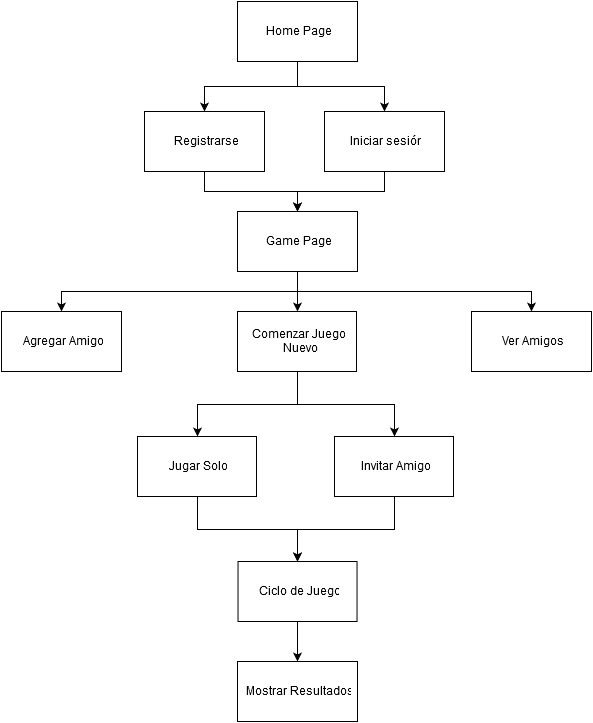

The diagram above was exported from draw.io. Its source (the exported page's mxGraphModel, read from the mxfile embedded in the PNG):
<mxGraphModel dx="1050" dy="594" grid="1" gridSize="10" guides="1" tooltips="1" connect="1" arrows="1" fold="1" page="1" pageScale="1" pageWidth="826" pageHeight="1169" background="#ffffff" math="0" shadow="0">
  <root>
    <mxCell id="0" />
    <mxCell id="1" parent="0" />
    <mxCell id="18430b12d6ed37a0-1" value="Home Page&lt;br&gt;" style="whiteSpace=wrap;html=1;" vertex="1" parent="1">
      <mxGeometry x="353" y="60" width="120" height="60" as="geometry" />
    </mxCell>
    <mxCell id="18430b12d6ed37a0-2" value="Registrarse&lt;br&gt;" style="whiteSpace=wrap;html=1;" vertex="1" parent="1">
      <mxGeometry x="260" y="170" width="120" height="60" as="geometry" />
    </mxCell>
    <mxCell id="18430b12d6ed37a0-3" value="Comenzar Juego&lt;br&gt;&amp;nbsp;Nuevo&lt;br&gt;" style="whiteSpace=wrap;html=1;" vertex="1" parent="1">
      <mxGeometry x="353" y="370" width="119" height="60" as="geometry" />
    </mxCell>
    <mxCell id="18430b12d6ed37a0-4" value="Ciclo de Juego&lt;br&gt;" style="whiteSpace=wrap;html=1;" vertex="1" parent="1">
      <mxGeometry x="353.5" y="620" width="119" height="60" as="geometry" />
    </mxCell>
    <mxCell id="18430b12d6ed37a0-5" value="Mostrar Resultados&lt;br&gt;" style="whiteSpace=wrap;html=1;" vertex="1" parent="1">
      <mxGeometry x="353" y="720" width="120" height="60" as="geometry" />
    </mxCell>
    <mxCell id="18430b12d6ed37a0-6" value="Iniciar sesión&lt;br&gt;" style="whiteSpace=wrap;html=1;" vertex="1" parent="1">
      <mxGeometry x="440" y="170" width="120" height="60" as="geometry" />
    </mxCell>
    <mxCell id="18430b12d6ed37a0-7" value="Ver Amigos&lt;br&gt;" style="whiteSpace=wrap;html=1;" vertex="1" parent="1">
      <mxGeometry x="587" y="370" width="120" height="60" as="geometry" />
    </mxCell>
    <mxCell id="18430b12d6ed37a0-8" value="Invitar Amigo&lt;br&gt;" style="whiteSpace=wrap;html=1;" vertex="1" parent="1">
      <mxGeometry x="450" y="495" width="119" height="60" as="geometry" />
    </mxCell>
    <mxCell id="18430b12d6ed37a0-10" style="edgeStyle=orthogonalEdgeStyle;rounded=0;html=1;exitX=0.5;exitY=1;entryX=0.5;entryY=0;jettySize=auto;orthogonalLoop=1;strokeWidth=1;" edge="1" parent="1" source="18430b12d6ed37a0-1" target="18430b12d6ed37a0-2">
      <mxGeometry relative="1" as="geometry" />
    </mxCell>
    <mxCell id="18430b12d6ed37a0-12" style="edgeStyle=orthogonalEdgeStyle;rounded=0;html=1;exitX=0.5;exitY=1;jettySize=auto;orthogonalLoop=1;strokeWidth=1;" edge="1" parent="1" source="18430b12d6ed37a0-1" target="18430b12d6ed37a0-6">
      <mxGeometry relative="1" as="geometry" />
    </mxCell>
    <mxCell id="18430b12d6ed37a0-13" value="Agregar Amigo&lt;br&gt;" style="whiteSpace=wrap;html=1;" vertex="1" parent="1">
      <mxGeometry x="117" y="370" width="120" height="60" as="geometry" />
    </mxCell>
    <mxCell id="18430b12d6ed37a0-14" value="Jugar Solo&lt;br&gt;" style="whiteSpace=wrap;html=1;" vertex="1" parent="1">
      <mxGeometry x="253" y="495" width="119" height="60" as="geometry" />
    </mxCell>
    <mxCell id="18430b12d6ed37a0-15" value="Game Page&lt;br&gt;" style="whiteSpace=wrap;html=1;" vertex="1" parent="1">
      <mxGeometry x="353" y="270" width="120" height="60" as="geometry" />
    </mxCell>
    <mxCell id="18430b12d6ed37a0-16" style="edgeStyle=orthogonalEdgeStyle;rounded=0;html=1;entryX=0.5;entryY=0;jettySize=auto;orthogonalLoop=1;strokeWidth=1;" edge="1" parent="1" source="18430b12d6ed37a0-2" target="18430b12d6ed37a0-15">
      <mxGeometry relative="1" as="geometry" />
    </mxCell>
    <mxCell id="18430b12d6ed37a0-17" style="edgeStyle=orthogonalEdgeStyle;rounded=0;html=1;exitX=0.5;exitY=1;jettySize=auto;orthogonalLoop=1;strokeWidth=1;" edge="1" parent="1" source="18430b12d6ed37a0-6" target="18430b12d6ed37a0-15">
      <mxGeometry relative="1" as="geometry" />
    </mxCell>
    <mxCell id="18430b12d6ed37a0-19" style="edgeStyle=orthogonalEdgeStyle;rounded=0;html=1;exitX=0.5;exitY=1;entryX=0.5;entryY=0;jettySize=auto;orthogonalLoop=1;strokeWidth=1;" edge="1" parent="1" source="18430b12d6ed37a0-15" target="18430b12d6ed37a0-3">
      <mxGeometry relative="1" as="geometry" />
    </mxCell>
    <mxCell id="18430b12d6ed37a0-20" style="edgeStyle=orthogonalEdgeStyle;rounded=0;html=1;exitX=0.5;exitY=1;entryX=0.5;entryY=0;jettySize=auto;orthogonalLoop=1;strokeWidth=1;" edge="1" parent="1" source="18430b12d6ed37a0-15" target="18430b12d6ed37a0-7">
      <mxGeometry relative="1" as="geometry" />
    </mxCell>
    <mxCell id="18430b12d6ed37a0-21" style="edgeStyle=orthogonalEdgeStyle;rounded=0;html=1;exitX=0.5;exitY=1;jettySize=auto;orthogonalLoop=1;strokeWidth=1;" edge="1" parent="1" source="18430b12d6ed37a0-15" target="18430b12d6ed37a0-13">
      <mxGeometry relative="1" as="geometry" />
    </mxCell>
    <mxCell id="18430b12d6ed37a0-22" style="edgeStyle=orthogonalEdgeStyle;rounded=0;html=1;exitX=0.5;exitY=1;jettySize=auto;orthogonalLoop=1;strokeWidth=1;" edge="1" parent="1" source="18430b12d6ed37a0-3" target="18430b12d6ed37a0-14">
      <mxGeometry relative="1" as="geometry" />
    </mxCell>
    <mxCell id="18430b12d6ed37a0-23" style="edgeStyle=orthogonalEdgeStyle;rounded=0;html=1;exitX=0.5;exitY=1;jettySize=auto;orthogonalLoop=1;strokeWidth=1;" edge="1" parent="1" source="18430b12d6ed37a0-3" target="18430b12d6ed37a0-8">
      <mxGeometry relative="1" as="geometry" />
    </mxCell>
    <mxCell id="18430b12d6ed37a0-24" style="edgeStyle=orthogonalEdgeStyle;rounded=0;html=1;exitX=0.5;exitY=1;jettySize=auto;orthogonalLoop=1;strokeWidth=1;" edge="1" parent="1" source="18430b12d6ed37a0-14" target="18430b12d6ed37a0-4">
      <mxGeometry relative="1" as="geometry" />
    </mxCell>
    <mxCell id="18430b12d6ed37a0-25" style="edgeStyle=orthogonalEdgeStyle;rounded=0;html=1;exitX=0.5;exitY=1;jettySize=auto;orthogonalLoop=1;strokeWidth=1;" edge="1" parent="1" source="18430b12d6ed37a0-8" target="18430b12d6ed37a0-4">
      <mxGeometry relative="1" as="geometry" />
    </mxCell>
    <mxCell id="18430b12d6ed37a0-26" style="edgeStyle=orthogonalEdgeStyle;rounded=0;html=1;exitX=0.5;exitY=1;jettySize=auto;orthogonalLoop=1;strokeWidth=1;" edge="1" parent="1" source="18430b12d6ed37a0-4" target="18430b12d6ed37a0-5">
      <mxGeometry relative="1" as="geometry" />
    </mxCell>
  </root>
</mxGraphModel>